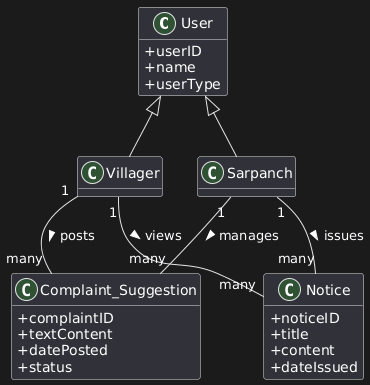

The diagram above was rendered by PlantUML. Its source (embedded in the PNG):
@startuml
hide methods
skinparam classAttributeIconSize 0

class User {
    + userID
    + name
    + userType
}

class Villager extends User {
    + postComplaint()
    + recordOfflineComplaint()
    + viewNotices()
}

class Sarpanch extends User {
    + issueNotice()
    + viewComplaints()
    + respondToComplaint()
    + prioritizeComplaint()
}

class Complaint_Suggestion {
    + complaintID
    + userID (FK)
    + textContent
    + datePosted
    + status
    + sentimentScore (AI)
    + urgencyLevel (AI)
}

class Notice {
    + noticeID
    + sarpanchID (FK)
    + title
    + content
    + dateIssued
}

Villager "1" -- "many" Complaint_Suggestion : posts >
Sarpanch "1" -- "many" Notice : issues >
Villager "1" -- "many" Notice : views >
Sarpanch "1" -- "many" Complaint_Suggestion : manages >
@enduml